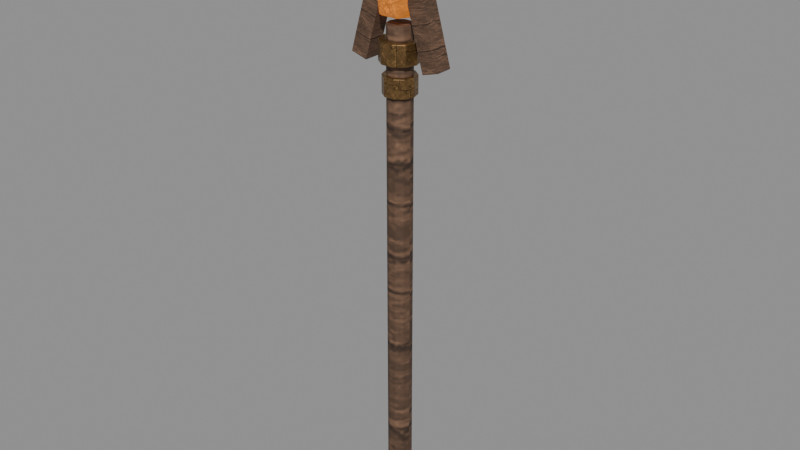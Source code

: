 # Source: Magenheim_Staff_Fire_Simple.blend  (saved by Blender 5.0.118; exported with 4.5.12 LTS)
import bpy
from mathutils import Matrix  # noqa: F401  (used for matrix-valued properties, if any)

bpy.ops.wm.read_factory_settings(use_empty=True)
scene = bpy.context.scene
scene.name = 'Scene'

# ---- images (referenced by path relative to the original .blend; pixels are not part of the script)
import os
ASSET_DIR = os.environ.get("B2B_ASSET_DIR", "")  # directory of the original .blend (textures are referenced by path, not embedded)
HERE = os.path.dirname(os.path.abspath(__file__))  # packed textures are extracted next to this script under _unpacked/

def load_image(name, relpath, width, height, colorspace="sRGB"):
    """Load a texture the original file referenced (path relative to the .blend, or extracted next to this script)."""
    p = next((c for c in (os.path.join(HERE, relpath), os.path.join(ASSET_DIR, relpath)) if relpath and os.path.exists(c)), "")
    if p:
        img = bpy.data.images.load(p, check_existing=True)
        img.name = name
    else:  # same state as the original file: an image datablock whose file is absent (Cycles renders it pink)
        img = bpy.data.images.new(name, width, height)
        img.source = "FILE"
        img.filepath = "//" + (relpath or name)
    img.colorspace_settings.name = colorspace
    return img
img_magenheim_authored_surface_timber_authored = load_image('magenheim.authored.surface-timber-authored', '_unpacked/314c264650bdb250.a86de749.png', 256, 256, 'sRGB')
img_magenheim_authored_surface_metal_authored = load_image('magenheim.authored.surface-metal-authored', '_unpacked/3ec9f1aadc9e0ff6.6ab68a77.png', 256, 256, 'sRGB')
img_magenheim_authored_surface_crystal_authored = load_image('magenheim.authored.surface-crystal-authored', '_unpacked/80ac902f7173c916.4a72d2ec.png', 256, 256, 'sRGB')

# ---- materials (node trees are filled in below, after node groups)
mat_magenheim_fire_staff_dark_wood = bpy.data.materials.new('magenheim.fire-staff.dark-wood')
mat_magenheim_fire_staff_dark_wood.use_backface_culling = True
mat_magenheim_fire_staff_bronze = bpy.data.materials.new('magenheim.fire-staff.bronze')
mat_magenheim_fire_staff_bronze.use_backface_culling = True
mat_magenheim_fire_staff_ember_crystal = bpy.data.materials.new('magenheim.fire-staff.ember-crystal')
mat_magenheim_fire_staff_ember_crystal.use_backface_culling = True

# ---- material node trees
mat_magenheim_fire_staff_dark_wood.use_nodes = True; mat_magenheim_fire_staff_dark_wood.node_tree.nodes.clear()
_N = mat_magenheim_fire_staff_dark_wood.node_tree.nodes; _L = mat_magenheim_fire_staff_dark_wood.node_tree.links
n0 = _N.new('ShaderNodeBsdfPrincipled'); n0.name = 'Principled BSDF'; n0.location = (-200, 100)
n0.inputs[2].default_value = 0.78
n0.inputs[27].default_value = (0.0, 0.0, 0.0, 1.0)
n0.inputs[28].default_value = 1.0
n1 = _N.new('ShaderNodeOutputMaterial'); n1.name = 'Material Output'; n1.location = (200, 100)
n2 = _N.new('ShaderNodeTexImage'); n2.name = 'Image Texture'; n2.location = (0, 0)
n2.image = img_magenheim_authored_surface_timber_authored
n3 = _N.new('ShaderNodeMixRGB'); n3.name = 'Mix (Legacy)'; n3.location = (0, 0)
n3.blend_type = 'MULTIPLY'
n3.inputs[0].default_value = 1.0
n3.inputs[2].default_value = (0.24, 0.13, 0.075, 1.0)
_L.new(n0.outputs[0], n1.inputs[0])
_L.new(n2.outputs[0], n3.inputs[1])
_L.new(n3.outputs[0], n0.inputs[0])
n1.is_active_output = True
mat_magenheim_fire_staff_bronze.use_nodes = True; mat_magenheim_fire_staff_bronze.node_tree.nodes.clear()
_N = mat_magenheim_fire_staff_bronze.node_tree.nodes; _L = mat_magenheim_fire_staff_bronze.node_tree.links
n0 = _N.new('ShaderNodeBsdfPrincipled'); n0.name = 'Principled BSDF'; n0.location = (-200, 100)
n0.inputs[1].default_value = 0.72
n0.inputs[2].default_value = 0.34
n0.inputs[27].default_value = (0.0, 0.0, 0.0, 1.0)
n0.inputs[28].default_value = 1.0
n1 = _N.new('ShaderNodeOutputMaterial'); n1.name = 'Material Output'; n1.location = (200, 100)
n2 = _N.new('ShaderNodeTexImage'); n2.name = 'Image Texture'; n2.location = (0, 0)
n2.image = img_magenheim_authored_surface_metal_authored
n3 = _N.new('ShaderNodeMixRGB'); n3.name = 'Mix (Legacy)'; n3.location = (0, 0)
n3.blend_type = 'MULTIPLY'
n3.inputs[0].default_value = 1.0
n3.inputs[2].default_value = (0.54, 0.31, 0.12, 1.0)
_L.new(n0.outputs[0], n1.inputs[0])
_L.new(n2.outputs[0], n3.inputs[1])
_L.new(n3.outputs[0], n0.inputs[0])
n1.is_active_output = True
mat_magenheim_fire_staff_ember_crystal.use_nodes = True; mat_magenheim_fire_staff_ember_crystal.node_tree.nodes.clear()
_N = mat_magenheim_fire_staff_ember_crystal.node_tree.nodes; _L = mat_magenheim_fire_staff_ember_crystal.node_tree.links
n0 = _N.new('ShaderNodeBsdfPrincipled'); n0.name = 'Principled BSDF'; n0.location = (-200, 100)
n0.inputs[1].default_value = 0.02
n0.inputs[2].default_value = 0.22
n0.inputs[27].default_value = (0.48, 0.144, 0.0168, 1.0)
n0.inputs[28].default_value = 0.65
n1 = _N.new('ShaderNodeOutputMaterial'); n1.name = 'Material Output'; n1.location = (200, 100)
n2 = _N.new('ShaderNodeTexImage'); n2.name = 'Image Texture'; n2.location = (0, 0)
n2.image = img_magenheim_authored_surface_crystal_authored
n3 = _N.new('ShaderNodeMixRGB'); n3.name = 'Mix (Legacy)'; n3.location = (0, 0)
n3.blend_type = 'MULTIPLY'
n3.inputs[0].default_value = 1.0
n3.inputs[2].default_value = (1.0, 0.3, 0.035, 1.0)
_L.new(n0.outputs[0], n1.inputs[0])
_L.new(n2.outputs[0], n3.inputs[1])
_L.new(n3.outputs[0], n0.inputs[0])
n1.is_active_output = True

# ---- meshes
me_shaft = bpy.data.meshes.new('shaft')
me_shaft.from_pydata([(0.036, -1.863e-09, -0.74), (0.02912, -0.02116, -0.74), (0.01112, -0.03424, -0.74), (-0.01112, -0.03424, -0.74), (-0.02912, -0.02116, -0.74), (-0.036, 1.285e-09, -0.74), (-0.02912, 0.02116, -0.74), (-0.01112, 0.03424, -0.74), (0.01112, 0.03424, -0.74), (0.02912, 0.02116, -0.74), (0.036, -1.863e-09, 0.74), (0.02912, -0.02116, 0.74), (0.01112, -0.03424, 0.74), (-0.01112, -0.03424, 0.74), (-0.02912, -0.02116, 0.74), (-0.036, 1.285e-09, 0.74), (-0.02912, 0.02116, 0.74), (-0.01112, 0.03424, 0.74), (0.01112, 0.03424, 0.74), (0.02912, 0.02116, 0.74), (0.0, -1.863e-09, -0.74), (0.0, -1.863e-09, 0.74)], [], [(0, 10, 1), (1, 10, 11), (20, 0, 1), (21, 11, 10), (1, 11, 2), (2, 11, 12), (20, 1, 2), (21, 12, 11), (2, 12, 3), (3, 12, 13), (20, 2, 3), (21, 13, 12), (3, 13, 4), (4, 13, 14), (20, 3, 4), (21, 14, 13), (4, 14, 5), (5, 14, 15), (20, 4, 5), (21, 15, 14), (5, 15, 6), (6, 15, 16), (20, 5, 6), (21, 16, 15), (6, 16, 7), (7, 16, 17), (20, 6, 7), (21, 17, 16), (7, 17, 8), (8, 17, 18), (20, 7, 8), (21, 18, 17), (8, 18, 9), (9, 18, 19), (20, 8, 9), (21, 19, 18), (9, 19, 0), (0, 19, 10), (20, 9, 0), (21, 10, 19)])
_uv = me_shaft.uv_layers.new(name='UVMap')
_uv.uv.foreach_set('vector', [0.002045, 0.998, 0.002045, 0.002045, 0.01416, 0.998, 0.01416, 0.998, 0.002045, 0.002045, 0.01416, 0.002045, 0.174, 0.07881, 0.151, 0.07132, 0.1598, 0.05921, 0.174, 0.02627, 0.1882, 0.006672, 0.197, 0.01878, 0.01416, 0.998, 0.01416, 0.002045, 0.02913, 0.998, 0.02913, 0.998, 0.01416, 0.002045, 0.02913, 0.002045, 0.174, 0.07881, 0.1598, 0.05921, 0.174, 0.05459, 0.174, 0.02627, 0.174, 0.002045, 0.1882, 0.006672, 0.02913, 0.998, 0.02913, 0.002045, 0.04124, 0.998, 0.04124, 0.998, 0.02913, 0.002045, 0.04124, 0.002045, 0.174, 0.07881, 0.174, 0.05459, 0.1882, 0.05921, 0.174, 0.02627, 0.1598, 0.006672, 0.174, 0.002045, 0.04533, 0.998, 0.04533, 0.002045, 0.05744, 0.998, 0.05744, 0.998, 0.04533, 0.002045, 0.05744, 0.002045, 0.174, 0.07881, 0.1882, 0.05921, 0.197, 0.07132, 0.174, 0.02627, 0.151, 0.01878, 0.1598, 0.006672, 0.05744, 0.998, 0.05744, 0.002045, 0.07242, 0.998, 0.07242, 0.998, 0.05744, 0.002045, 0.07242, 0.002045, 0.174, 0.07881, 0.197, 0.07132, 0.197, 0.0863, 0.174, 0.02627, 0.151, 0.03376, 0.151, 0.01878, 0.07242, 0.998, 0.07242, 0.002045, 0.08453, 0.998, 0.08453, 0.998, 0.07242, 0.002045, 0.08453, 0.002045, 0.174, 0.07881, 0.197, 0.0863, 0.1882, 0.09841, 0.174, 0.02627, 0.1598, 0.04587, 0.151, 0.03376, 0.08862, 0.998, 0.08862, 0.002045, 0.1036, 0.998, 0.1036, 0.998, 0.08862, 0.002045, 0.1036, 0.002045, 0.174, 0.07881, 0.1882, 0.09841, 0.174, 0.103, 0.174, 0.02627, 0.174, 0.05049, 0.1598, 0.04587, 0.1036, 0.998, 0.1036, 0.002045, 0.1157, 0.998, 0.1157, 0.998, 0.1036, 0.002045, 0.1157, 0.002045, 0.174, 0.07881, 0.174, 0.103, 0.1598, 0.09841, 0.174, 0.02627, 0.1882, 0.04587, 0.174, 0.05049, 0.1198, 0.998, 0.1198, 0.002045, 0.1319, 0.998, 0.1319, 0.998, 0.1198, 0.002045, 0.1319, 0.002045, 0.174, 0.07881, 0.1598, 0.09841, 0.151, 0.0863, 0.174, 0.02627, 0.197, 0.03376, 0.1882, 0.04587, 0.1319, 0.998, 0.1319, 0.002045, 0.1469, 0.998, 0.1469, 0.998, 0.1319, 0.002045, 0.1469, 0.002045, 0.174, 0.07881, 0.151, 0.0863, 0.151, 0.07132, 0.174, 0.02627, 0.197, 0.01878, 0.197, 0.03376])
me_shaft.materials.append(mat_magenheim_fire_staff_dark_wood)
me_shaft.update()
me_pommel = bpy.data.meshes.new('pommel')
me_pommel.from_pydata([(0.04968, -1.863e-09, -0.05), (0.04019, -0.0292, -0.05), (0.01535, -0.04725, -0.05), (-0.01535, -0.04725, -0.05), (-0.04019, -0.0292, -0.05), (-0.04968, 2.481e-09, -0.05), (-0.04019, 0.0292, -0.05), (-0.01535, 0.04725, -0.05), (0.01535, 0.04725, -0.05), (0.04019, 0.0292, -0.05), (0.04968, -1.863e-09, 0.05), (0.04019, -0.0292, 0.05), (0.01535, -0.04725, 0.05), (-0.01535, -0.04725, 0.05), (-0.04019, -0.0292, 0.05), (-0.04968, 2.481e-09, 0.05), (-0.04019, 0.0292, 0.05), (-0.01535, 0.04725, 0.05), (0.01535, 0.04725, 0.05), (0.04019, 0.0292, 0.05), (0.0, -1.863e-09, -0.05), (0.0, -1.863e-09, 0.05)], [], [(0, 10, 1), (1, 10, 11), (20, 0, 1), (21, 11, 10), (1, 11, 2), (2, 11, 12), (20, 1, 2), (21, 12, 11), (2, 12, 3), (3, 12, 13), (20, 2, 3), (21, 13, 12), (3, 13, 4), (4, 13, 14), (20, 3, 4), (21, 14, 13), (4, 14, 5), (5, 14, 15), (20, 4, 5), (21, 15, 14), (5, 15, 6), (6, 15, 16), (20, 5, 6), (21, 16, 15), (6, 16, 7), (7, 16, 17), (20, 6, 7), (21, 17, 16), (7, 17, 8), (8, 17, 18), (20, 7, 8), (21, 18, 17), (8, 18, 9), (9, 18, 19), (20, 8, 9), (21, 19, 18), (9, 19, 0), (0, 19, 10), (20, 9, 0), (21, 10, 19)])
_uv = me_pommel.uv_layers.new(name='UVMap')
_uv.uv.foreach_set('vector', [0.2986, 0.7201, 0.2986, 0.3658, 0.3866, 0.7201, 0.3866, 0.7201, 0.2986, 0.3658, 0.3866, 0.3658, 0.516, 0.1806, 0.3486, 0.235, 0.3486, 0.1262, 0.172, 0.1806, 0.3394, 0.235, 0.2754, 0.323, 0.3866, 0.7201, 0.3866, 0.3658, 0.4954, 0.7201, 0.4954, 0.7201, 0.3866, 0.3658, 0.4954, 0.3658, 0.516, 0.1806, 0.3486, 0.1262, 0.4125, 0.03823, 0.172, 0.1806, 0.3394, 0.1262, 0.3394, 0.235, 0.4954, 0.7201, 0.4954, 0.3658, 0.5834, 0.7201, 0.5834, 0.7201, 0.4954, 0.3658, 0.5834, 0.3658, 0.516, 0.1806, 0.4125, 0.03823, 0.516, 0.004624, 0.172, 0.1806, 0.2754, 0.03823, 0.3394, 0.1262, 0.004624, 0.7201, 0.004624, 0.3658, 0.09262, 0.7201, 0.09262, 0.7201, 0.004624, 0.3658, 0.09262, 0.3658, 0.516, 0.1806, 0.516, 0.004624, 0.6194, 0.03823, 0.172, 0.1806, 0.172, 0.004624, 0.2754, 0.03823, 0.09262, 0.7201, 0.09262, 0.3658, 0.2014, 0.7201, 0.2014, 0.7201, 0.09262, 0.3658, 0.2014, 0.3658, 0.516, 0.1806, 0.6194, 0.03823, 0.6834, 0.1262, 0.172, 0.1806, 0.06855, 0.03823, 0.172, 0.004624, 0.2014, 0.7201, 0.2014, 0.3658, 0.2894, 0.7201, 0.2894, 0.7201, 0.2014, 0.3658, 0.2894, 0.3658, 0.516, 0.1806, 0.6834, 0.1262, 0.6834, 0.235, 0.172, 0.1806, 0.004624, 0.1262, 0.06855, 0.03823, 0.7986, 0.7201, 0.7986, 0.3658, 0.9074, 0.7201, 0.9074, 0.7201, 0.7986, 0.3658, 0.9074, 0.3658, 0.516, 0.1806, 0.6834, 0.235, 0.6194, 0.323, 0.172, 0.1806, 0.004624, 0.235, 0.004624, 0.1262, 0.9074, 0.7201, 0.9074, 0.3658, 0.9954, 0.7201, 0.9954, 0.7201, 0.9074, 0.3658, 0.9954, 0.3658, 0.516, 0.1806, 0.6194, 0.323, 0.516, 0.3566, 0.172, 0.1806, 0.06855, 0.323, 0.004624, 0.235, 0.5926, 0.7201, 0.5926, 0.3658, 0.6806, 0.7201, 0.6806, 0.7201, 0.5926, 0.3658, 0.6806, 0.3658, 0.516, 0.1806, 0.516, 0.3566, 0.4125, 0.323, 0.172, 0.1806, 0.172, 0.3566, 0.06855, 0.323, 0.6806, 0.7201, 0.6806, 0.3658, 0.7894, 0.7201, 0.7894, 0.7201, 0.6806, 0.3658, 0.7894, 0.3658, 0.516, 0.1806, 0.4125, 0.323, 0.3486, 0.235, 0.172, 0.1806, 0.2754, 0.323, 0.172, 0.3566])
me_pommel.materials.append(mat_magenheim_fire_staff_bronze)
me_pommel.update()
me_neck_band = bpy.data.meshes.new('neck-band')
me_neck_band.from_pydata([(0.04752, 0.0, -0.0275), (0.03844, -0.02793, -0.0275), (0.01468, -0.04519, -0.0275), (-0.01468, -0.04519, -0.0275), (-0.03844, -0.02793, -0.0275), (-0.04752, 4.154e-09, -0.0275), (-0.03844, 0.02793, -0.0275), (-0.01468, 0.04519, -0.0275), (0.01468, 0.04519, -0.0275), (0.03844, 0.02793, -0.0275), (0.04752, 0.0, 0.0275), (0.03844, -0.02793, 0.0275), (0.01468, -0.04519, 0.0275), (-0.01468, -0.04519, 0.0275), (-0.03844, -0.02793, 0.0275), (-0.04752, 4.154e-09, 0.0275), (-0.03844, 0.02793, 0.0275), (-0.01468, 0.04519, 0.0275), (0.01468, 0.04519, 0.0275), (0.03844, 0.02793, 0.0275), (0.0, 0.0, -0.0275), (0.0, 0.0, 0.0275)], [], [(0, 10, 1), (1, 10, 11), (20, 0, 1), (21, 11, 10), (1, 11, 2), (2, 11, 12), (20, 1, 2), (21, 12, 11), (2, 12, 3), (3, 12, 13), (20, 2, 3), (21, 13, 12), (3, 13, 4), (4, 13, 14), (20, 3, 4), (21, 14, 13), (4, 14, 5), (5, 14, 15), (20, 4, 5), (21, 15, 14), (5, 15, 6), (6, 15, 16), (20, 5, 6), (21, 16, 15), (6, 16, 7), (7, 16, 17), (20, 6, 7), (21, 17, 16), (7, 17, 8), (8, 17, 18), (20, 7, 8), (21, 18, 17), (8, 18, 9), (9, 18, 19), (20, 8, 9), (21, 19, 18), (9, 19, 0), (0, 19, 10), (20, 9, 0), (21, 10, 19)])
_uv = me_neck_band.uv_layers.new(name='UVMap')
_uv.uv.foreach_set('vector', [0.2652, 0.8283, 0.005009, 0.8283, 0.2652, 0.7159, 0.2652, 0.7159, 0.005009, 0.8283, 0.005009, 0.7159, 0.2188, 0.2298, 0.2188, 0.005009, 0.3509, 0.04794, 0.6564, 0.2298, 0.8702, 0.2993, 0.7885, 0.4117, 0.2652, 0.7159, 0.005009, 0.7159, 0.2652, 0.577, 0.2652, 0.577, 0.005009, 0.7159, 0.005009, 0.577, 0.2188, 0.2298, 0.3509, 0.04794, 0.4326, 0.1603, 0.6564, 0.2298, 0.8702, 0.1603, 0.8702, 0.2993, 0.2652, 0.577, 0.005009, 0.577, 0.2652, 0.4646, 0.2652, 0.4646, 0.005009, 0.577, 0.005009, 0.4646, 0.2188, 0.2298, 0.4326, 0.1603, 0.4326, 0.2993, 0.6564, 0.2298, 0.7885, 0.04794, 0.8702, 0.1603, 0.5354, 0.8283, 0.2752, 0.8283, 0.5354, 0.7159, 0.5354, 0.7159, 0.2752, 0.8283, 0.2752, 0.7159, 0.2188, 0.2298, 0.4326, 0.2993, 0.3509, 0.4117, 0.6564, 0.2298, 0.6564, 0.005009, 0.7885, 0.04794, 0.5354, 0.7159, 0.2752, 0.7159, 0.5354, 0.577, 0.5354, 0.577, 0.2752, 0.7159, 0.2752, 0.577, 0.2188, 0.2298, 0.3509, 0.4117, 0.2188, 0.4546, 0.6564, 0.2298, 0.5243, 0.04794, 0.6564, 0.005009, 0.5354, 0.577, 0.2752, 0.577, 0.5354, 0.4646, 0.5354, 0.4646, 0.2752, 0.577, 0.2752, 0.4646, 0.2188, 0.2298, 0.2188, 0.4546, 0.08667, 0.4117, 0.6564, 0.2298, 0.4426, 0.1603, 0.5243, 0.04794, 0.5454, 0.7248, 0.5454, 0.4646, 0.6843, 0.7248, 0.6843, 0.7248, 0.5454, 0.4646, 0.6843, 0.4646, 0.2188, 0.2298, 0.08667, 0.4117, 0.005009, 0.2993, 0.6564, 0.2298, 0.4426, 0.2993, 0.4426, 0.1603, 0.6843, 0.7248, 0.6843, 0.4646, 0.7967, 0.7248, 0.7967, 0.7248, 0.6843, 0.4646, 0.7967, 0.4646, 0.2188, 0.2298, 0.005009, 0.2993, 0.005009, 0.1603, 0.6564, 0.2298, 0.5243, 0.4117, 0.4426, 0.2993, 0.5454, 0.995, 0.5454, 0.7348, 0.6578, 0.995, 0.6578, 0.995, 0.5454, 0.7348, 0.6578, 0.7348, 0.2188, 0.2298, 0.005009, 0.1603, 0.08667, 0.04794, 0.6564, 0.2298, 0.6564, 0.4546, 0.5243, 0.4117, 0.6578, 0.995, 0.6578, 0.7348, 0.7967, 0.995, 0.7967, 0.995, 0.6578, 0.7348, 0.7967, 0.7348, 0.2188, 0.2298, 0.08667, 0.04794, 0.2188, 0.005009, 0.6564, 0.2298, 0.7885, 0.4117, 0.6564, 0.4546])
me_neck_band.materials.append(mat_magenheim_fire_staff_bronze)
me_neck_band.update()
me_left_fork = bpy.data.meshes.new('left-fork')
me_left_fork.from_pydata([(-0.07089, 0.025, -0.1565), (-0.02283, 0.025, -0.1703), (0.07089, 0.025, 0.1565), (0.02283, 0.025, 0.1703), (-0.07089, -0.025, -0.1565), (-0.02283, -0.025, -0.1703), (0.07089, -0.025, 0.1565), (0.02283, -0.025, 0.1703)], [], [(0, 3, 2), (0, 2, 1), (4, 5, 6), (4, 6, 7), (0, 4, 7), (0, 7, 3), (1, 2, 6), (1, 6, 5), (0, 1, 5), (0, 5, 4), (3, 7, 6), (3, 6, 2)])
_uv = me_left_fork.uv_layers.new(name='UVMap')
_uv.uv.foreach_set('vector', [0.004529, 0.9955, 0.004529, 0.004529, 0.1503, 0.004529, 0.004529, 0.9955, 0.1503, 0.004529, 0.1503, 0.9955, 0.305, 0.9955, 0.1593, 0.9955, 0.1593, 0.004529, 0.305, 0.9955, 0.1593, 0.004529, 0.305, 0.004529, 0.4598, 0.9955, 0.3141, 0.9955, 0.3141, 0.004529, 0.4598, 0.9955, 0.3141, 0.004529, 0.4598, 0.004529, 0.4689, 0.9955, 0.4689, 0.004529, 0.6146, 0.004529, 0.4689, 0.9955, 0.6146, 0.004529, 0.6146, 0.9955, 0.6237, 0.004529, 0.7694, 0.004529, 0.7694, 0.1503, 0.6237, 0.004529, 0.7694, 0.1503, 0.6237, 0.1503, 0.6237, 0.305, 0.6237, 0.1593, 0.7694, 0.1593, 0.6237, 0.305, 0.7694, 0.1593, 0.7694, 0.305])
me_left_fork.materials.append(mat_magenheim_fire_staff_dark_wood)
me_left_fork.update()
me_right_fork = bpy.data.meshes.new('right-fork')
me_right_fork.from_pydata([(0.02283, 0.025, -0.1703), (0.07089, 0.025, -0.1565), (-0.02283, 0.025, 0.1703), (-0.07089, 0.025, 0.1565), (0.02283, -0.025, -0.1703), (0.07089, -0.025, -0.1565), (-0.02283, -0.025, 0.1703), (-0.07089, -0.025, 0.1565)], [], [(0, 3, 2), (0, 2, 1), (4, 5, 6), (4, 6, 7), (0, 4, 7), (0, 7, 3), (1, 2, 6), (1, 6, 5), (0, 1, 5), (0, 5, 4), (3, 7, 6), (3, 6, 2)])
_uv = me_right_fork.uv_layers.new(name='UVMap')
_uv.uv.foreach_set('vector', [0.004529, 0.9955, 0.004529, 0.004529, 0.1503, 0.004529, 0.004529, 0.9955, 0.1503, 0.004529, 0.1503, 0.9955, 0.305, 0.9955, 0.1593, 0.9955, 0.1593, 0.004529, 0.305, 0.9955, 0.1593, 0.004529, 0.305, 0.004529, 0.4598, 0.9955, 0.3141, 0.9955, 0.3141, 0.004529, 0.4598, 0.9955, 0.3141, 0.004529, 0.4598, 0.004529, 0.4689, 0.9955, 0.4689, 0.004529, 0.6146, 0.004529, 0.4689, 0.9955, 0.6146, 0.004529, 0.6146, 0.9955, 0.7694, 0.1503, 0.6237, 0.1503, 0.6237, 0.004529, 0.7694, 0.1503, 0.6237, 0.004529, 0.7694, 0.004529, 0.7694, 0.1593, 0.7694, 0.305, 0.6237, 0.305, 0.7694, 0.1593, 0.6237, 0.305, 0.6237, 0.1593])
me_right_fork.materials.append(mat_magenheim_fire_staff_dark_wood)
me_right_fork.update()
me_fork_band = bpy.data.meshes.new('fork-band')
me_fork_band.from_pydata([(0.056, -1.863e-09, -0.03), (0.0453, -0.03292, -0.03), (0.0173, -0.05326, -0.03), (-0.0173, -0.05326, -0.03), (-0.0453, -0.03292, -0.03), (-0.056, 3.033e-09, -0.03), (-0.0453, 0.03292, -0.03), (-0.0173, 0.05326, -0.03), (0.0173, 0.05326, -0.03), (0.0453, 0.03292, -0.03), (0.056, -1.863e-09, 0.03), (0.0453, -0.03292, 0.03), (0.0173, -0.05326, 0.03), (-0.0173, -0.05326, 0.03), (-0.0453, -0.03292, 0.03), (-0.056, 3.033e-09, 0.03), (-0.0453, 0.03292, 0.03), (-0.0173, 0.05326, 0.03), (0.0173, 0.05326, 0.03), (0.0453, 0.03292, 0.03), (0.0, -1.863e-09, -0.03), (0.0, -1.863e-09, 0.03)], [], [(0, 10, 1), (1, 10, 11), (20, 0, 1), (21, 11, 10), (1, 11, 2), (2, 11, 12), (20, 1, 2), (21, 12, 11), (2, 12, 3), (3, 12, 13), (20, 2, 3), (21, 13, 12), (3, 13, 4), (4, 13, 14), (20, 3, 4), (21, 14, 13), (4, 14, 5), (5, 14, 15), (20, 4, 5), (21, 15, 14), (5, 15, 6), (6, 15, 16), (20, 5, 6), (21, 16, 15), (6, 16, 7), (7, 16, 17), (20, 6, 7), (21, 17, 16), (7, 17, 8), (8, 17, 18), (20, 7, 8), (21, 18, 17), (8, 18, 9), (9, 18, 19), (20, 8, 9), (21, 19, 18), (9, 19, 0), (0, 19, 10), (20, 9, 0), (21, 10, 19)])
_uv = me_fork_band.uv_layers.new(name='UVMap')
_uv.uv.foreach_set('vector', [0.2503, 0.5875, 0.004994, 0.5875, 0.2503, 0.473, 0.2503, 0.473, 0.004994, 0.5875, 0.004994, 0.473, 0.2228, 0.234, 0.2228, 0.004994, 0.3574, 0.04873, 0.6683, 0.234, 0.8029, 0.04873, 0.8861, 0.1632, 0.761, 0.995, 0.5157, 0.995, 0.761, 0.8535, 0.761, 0.8535, 0.5157, 0.995, 0.5157, 0.8535, 0.2228, 0.234, 0.3574, 0.04873, 0.4406, 0.1632, 0.6683, 0.234, 0.6683, 0.004994, 0.8029, 0.04873, 0.761, 0.8535, 0.5157, 0.8535, 0.761, 0.739, 0.761, 0.739, 0.5157, 0.8535, 0.5157, 0.739, 0.2228, 0.234, 0.4406, 0.1632, 0.4406, 0.3048, 0.6683, 0.234, 0.5337, 0.04873, 0.6683, 0.004994, 0.5057, 0.8435, 0.2603, 0.8435, 0.5057, 0.729, 0.5057, 0.729, 0.2603, 0.8435, 0.2603, 0.729, 0.2228, 0.234, 0.4406, 0.3048, 0.3574, 0.4192, 0.6683, 0.234, 0.4506, 0.1632, 0.5337, 0.04873, 0.5057, 0.729, 0.2603, 0.729, 0.5057, 0.5875, 0.5057, 0.5875, 0.2603, 0.729, 0.2603, 0.5875, 0.2228, 0.234, 0.3574, 0.4192, 0.2228, 0.463, 0.6683, 0.234, 0.4506, 0.3048, 0.4506, 0.1632, 0.5057, 0.5875, 0.2603, 0.5875, 0.5057, 0.473, 0.5057, 0.473, 0.2603, 0.5875, 0.2603, 0.473, 0.2228, 0.234, 0.2228, 0.463, 0.08818, 0.4192, 0.6683, 0.234, 0.5337, 0.4192, 0.4506, 0.3048, 0.761, 0.729, 0.5157, 0.729, 0.761, 0.5875, 0.761, 0.5875, 0.5157, 0.729, 0.5157, 0.5875, 0.2228, 0.234, 0.08818, 0.4192, 0.004994, 0.3048, 0.6683, 0.234, 0.6683, 0.463, 0.5337, 0.4192, 0.761, 0.5875, 0.5157, 0.5875, 0.761, 0.473, 0.761, 0.473, 0.5157, 0.5875, 0.5157, 0.473, 0.2228, 0.234, 0.004994, 0.3048, 0.004994, 0.1632, 0.6683, 0.234, 0.8029, 0.4192, 0.6683, 0.463, 0.2503, 0.8435, 0.004994, 0.8435, 0.2503, 0.729, 0.2503, 0.729, 0.004994, 0.8435, 0.004994, 0.729, 0.2228, 0.234, 0.004994, 0.1632, 0.08818, 0.04873, 0.6683, 0.234, 0.8861, 0.3048, 0.8029, 0.4192, 0.2503, 0.729, 0.004994, 0.729, 0.2503, 0.5875, 0.2503, 0.5875, 0.004994, 0.729, 0.004994, 0.5875, 0.2228, 0.234, 0.08818, 0.04873, 0.2228, 0.004994, 0.6683, 0.234, 0.8861, 0.1632, 0.8861, 0.3048])
me_fork_band.materials.append(mat_magenheim_fire_staff_bronze)
me_fork_band.update()
me_ember_focus = bpy.data.meshes.new('ember-focus')
me_ember_focus.from_pydata([(0.05472, 0.0, -0.162), (0.02736, -0.04739, -0.162), (-0.02736, -0.04739, -0.162), (-0.05472, 4.784e-09, -0.162), (-0.02736, 0.04739, -0.162), (0.02736, 0.04739, -0.162), (0.076, 0.0, 0.033), (0.038, -0.06582, 0.033), (-0.038, -0.06582, 0.033), (-0.076, 6.644e-09, 0.033), (-0.038, 0.06582, 0.033), (0.038, 0.06582, 0.033), (0.0, 0.0, 0.177), (0.0, 0.0, -0.177)], [], [(13, 0, 1), (0, 6, 1), (1, 6, 7), (12, 7, 6), (13, 1, 2), (1, 7, 2), (2, 7, 8), (12, 8, 7), (13, 2, 3), (2, 8, 3), (3, 8, 9), (12, 9, 8), (13, 3, 4), (3, 9, 4), (4, 9, 10), (12, 10, 9), (13, 4, 5), (4, 10, 5), (5, 10, 11), (12, 11, 10), (13, 5, 0), (5, 11, 0), (0, 11, 6), (12, 6, 11)])
_uv = me_ember_focus.uv_layers.new(name='UVMap')
_uv.uv.foreach_set('vector', [0.8822, 0.1385, 0.9966, 0.07097, 0.9966, 0.206, 0.1079, 0.8474, 0.003436, 0.3761, 0.176, 0.8491, 0.176, 0.8491, 0.003436, 0.3761, 0.09806, 0.3785, 0.1514, 0.003436, 0.09806, 0.3785, 0.003436, 0.3761, 0.8822, 0.1385, 0.9966, 0.206, 0.8798, 0.2736, 0.176, 0.8491, 0.09806, 0.3785, 0.3103, 0.8344, 0.3103, 0.8344, 0.09806, 0.3785, 0.2845, 0.3581, 0.1514, 0.003436, 0.2845, 0.3581, 0.09806, 0.3785, 0.8822, 0.1385, 0.8798, 0.2736, 0.7631, 0.206, 0.3103, 0.8344, 0.2845, 0.3581, 0.3764, 0.818, 0.3764, 0.818, 0.2845, 0.3581, 0.3764, 0.3353, 0.1514, 0.003436, 0.3764, 0.3353, 0.2845, 0.3581, 0.8822, 0.1385, 0.7631, 0.206, 0.7631, 0.07097, 0.4877, 0.8474, 0.3833, 0.3761, 0.5558, 0.8491, 0.5558, 0.8491, 0.3833, 0.3761, 0.4779, 0.3785, 0.5312, 0.003436, 0.4779, 0.3785, 0.3833, 0.3761, 0.8822, 0.1385, 0.7631, 0.07097, 0.8798, 0.003436, 0.5558, 0.8491, 0.4779, 0.3785, 0.6901, 0.8344, 0.6901, 0.8344, 0.4779, 0.3785, 0.6644, 0.3581, 0.5312, 0.003436, 0.6644, 0.3581, 0.4779, 0.3785, 0.8822, 0.1385, 0.8798, 0.003436, 0.9966, 0.07097, 0.6901, 0.8344, 0.6644, 0.3581, 0.7562, 0.818, 0.7562, 0.818, 0.6644, 0.3581, 0.7562, 0.3353, 0.5312, 0.003436, 0.7562, 0.3353, 0.6644, 0.3581])
me_ember_focus.materials.append(mat_magenheim_fire_staff_ember_crystal)
me_ember_focus.update()

# ---- objects
ob_shaft = bpy.data.objects.new('shaft', me_shaft)
ob_pommel = bpy.data.objects.new('pommel', me_pommel)
ob_neck_band = bpy.data.objects.new('neck-band', me_neck_band)
ob_left_fork = bpy.data.objects.new('left-fork', me_left_fork)
ob_right_fork = bpy.data.objects.new('right-fork', me_right_fork)
ob_fork_band = bpy.data.objects.new('fork-band', me_fork_band)
ob_ember_focus = bpy.data.objects.new('ember-focus', me_ember_focus)

# ---- transforms, parenting, visibility, modifiers, constraints
ob_shaft.location = (0.0, 1.863e-09, -0.08)
_m = ob_shaft.modifiers.new('Crafted edge chamfer', 'BEVEL')
_m.width = 0.003081
_m.width_pct = 0.003081
_m.segments = 2
_m.angle_limit = 0.4538
ob_pommel.location = (0.0, 1.863e-09, -0.77)
_m = ob_pommel.modifiers.new('Crafted edge chamfer', 'BEVEL')
_m.width = 0.004252
_m.width_pct = 0.004252
_m.segments = 2
_m.angle_limit = 0.4538
ob_neck_band.location = (0.0, 0.0, 0.5)
_m = ob_neck_band.modifiers.new('Crafted edge chamfer', 'BEVEL')
_m.width = 0.002475
_m.width_pct = 0.002475
_m.segments = 2
_m.angle_limit = 0.4538
ob_left_fork.location = (-0.07, 0.0, 0.72)
_m = ob_left_fork.modifiers.new('Crafted edge chamfer', 'BEVEL')
_m.width = 0.00225
_m.width_pct = 0.00225
_m.segments = 2
_m.angle_limit = 0.4538
ob_right_fork.location = (0.07, 0.0, 0.72)
_m = ob_right_fork.modifiers.new('Crafted edge chamfer', 'BEVEL')
_m.width = 0.00225
_m.width_pct = 0.00225
_m.segments = 2
_m.angle_limit = 0.4538
ob_fork_band.location = (0.0, 1.863e-09, 0.59)
_m = ob_fork_band.modifiers.new('Crafted edge chamfer', 'BEVEL')
_m.width = 0.0027
_m.width_pct = 0.0027
_m.segments = 2
_m.angle_limit = 0.4538
ob_ember_focus.location = (0.0, 0.0, 0.847)
_m = ob_ember_focus.modifiers.new('Crafted edge chamfer', 'BEVEL')
_m.width = 0.005924
_m.width_pct = 0.005924
_m.segments = 2
_m.angle_limit = 0.4538

# ---- collection membership
scene.collection.objects.link(ob_shaft)
scene.collection.objects.link(ob_pommel)
scene.collection.objects.link(ob_neck_band)
scene.collection.objects.link(ob_left_fork)
scene.collection.objects.link(ob_right_fork)
scene.collection.objects.link(ob_fork_band)
scene.collection.objects.link(ob_ember_focus)

# ---- scene / render settings (as saved in the file)
scene.frame_start = 1; scene.frame_end = 250; scene.frame_set(1)
scene.render.engine = 'BLENDER_EEVEE_NEXT'
scene.render.bake_bias = 0.0
scene.render.bake_samples = 0
scene.cycles.sampling_pattern = 'TABULATED_SOBOL'
scene.eevee.use_volume_custom_range = False
bpy.context.view_layer.update()

# ---- added for rendering (the .blend has no active camera and no usable light): camera, sun + grey world if the file has none
cam_auto = bpy.data.cameras.new('AutoCamera')
cam_auto.lens = 50.0
cam_auto.sensor_width = 36.0
cam_auto.clip_end = 1000.0
ob_auto_camera = bpy.data.objects.new('AutoCamera', cam_auto)
scene.collection.objects.link(ob_auto_camera)
ob_auto_camera.location = (1.71806, -2.06167, 1.46994)
ob_auto_camera.rotation_euler = (1.09748, -7.21219e-08, 0.694738)
scene.camera = ob_auto_camera
light_auto_sun = bpy.data.lights.new('AutoSun', 'SUN')
light_auto_sun.energy = 3.0
light_auto_sun.angle = 0.0523599
ob_auto_sun = bpy.data.objects.new('AutoSun', light_auto_sun)
scene.collection.objects.link(ob_auto_sun)
ob_auto_sun.rotation_euler = (0.872665, 0.174533, 0.523599)
if scene.world is None:
    world_auto = bpy.data.worlds.new('AutoWorld')
    world_auto.color = (0.3, 0.3, 0.3)
    scene.world = world_auto
bpy.context.view_layer.update()
